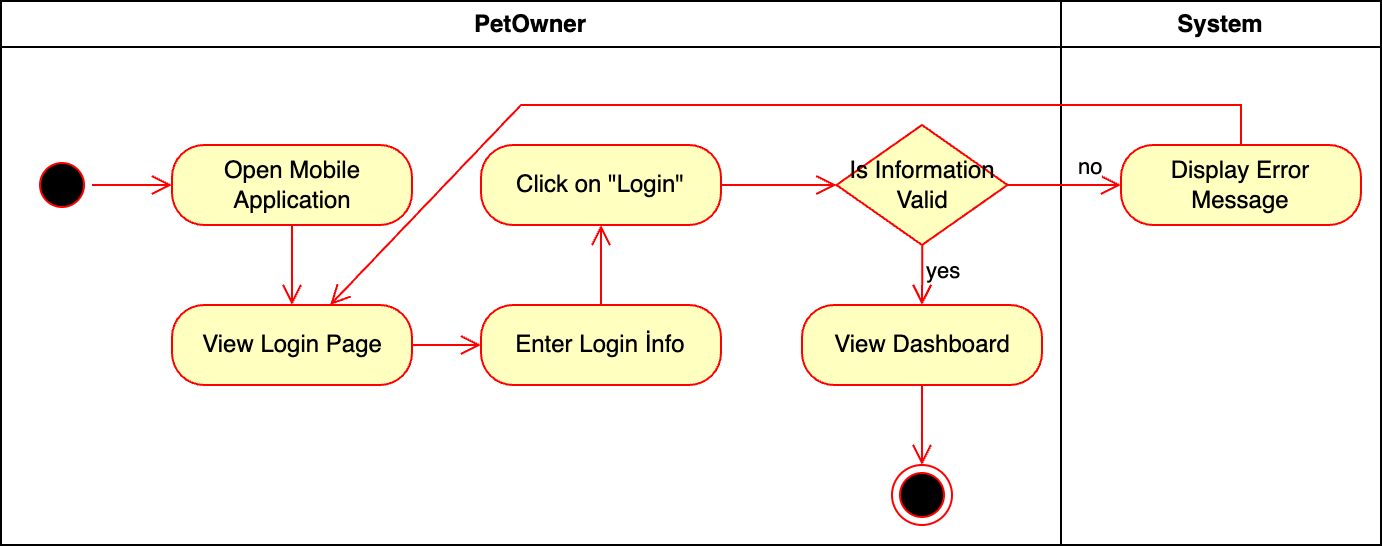

The diagram above was exported from draw.io. Its source (the exported page's mxGraphModel, read from the mxfile embedded in the PNG):
<mxGraphModel dx="984" dy="747" grid="1" gridSize="10" guides="1" tooltips="1" connect="1" arrows="1" fold="1" page="1" pageScale="1" pageWidth="1169" pageHeight="826" background="none" math="0" shadow="0">
  <root>
    <mxCell id="0" />
    <mxCell id="1" parent="0" />
    <mxCell id="2" value="PetOwner" style="swimlane;whiteSpace=wrap" parent="1" vertex="1">
      <mxGeometry x="200" y="128" width="530" height="272" as="geometry" />
    </mxCell>
    <mxCell id="5" value="" style="ellipse;shape=startState;fillColor=#000000;strokeColor=#ff0000;" parent="2" vertex="1">
      <mxGeometry x="15.5" y="77" width="30" height="30" as="geometry" />
    </mxCell>
    <mxCell id="6" value="" style="edgeStyle=elbowEdgeStyle;elbow=horizontal;verticalAlign=bottom;endArrow=open;endSize=8;strokeColor=#FF0000;endFill=1;rounded=0" parent="2" source="5" target="wTPFN8T5fkt9efbLe5bn-41" edge="1">
      <mxGeometry x="100" y="40" as="geometry">
        <mxPoint x="65.5" y="92" as="targetPoint" />
      </mxGeometry>
    </mxCell>
    <mxCell id="wTPFN8T5fkt9efbLe5bn-41" value="Open Mobile Application" style="rounded=1;whiteSpace=wrap;html=1;arcSize=40;fontColor=#000000;fillColor=#ffffc0;strokeColor=#ff0000;" parent="2" vertex="1">
      <mxGeometry x="85.5" y="72" width="120" height="40" as="geometry" />
    </mxCell>
    <mxCell id="wTPFN8T5fkt9efbLe5bn-42" value="View Login Page" style="rounded=1;whiteSpace=wrap;html=1;arcSize=40;fontColor=#000000;fillColor=#ffffc0;strokeColor=#ff0000;" parent="2" vertex="1">
      <mxGeometry x="85.5" y="152" width="120" height="40" as="geometry" />
    </mxCell>
    <mxCell id="wTPFN8T5fkt9efbLe5bn-44" value="" style="edgeStyle=orthogonalEdgeStyle;html=1;verticalAlign=bottom;endArrow=open;endSize=8;strokeColor=#ff0000;rounded=0;" parent="2" source="wTPFN8T5fkt9efbLe5bn-41" target="wTPFN8T5fkt9efbLe5bn-42" edge="1">
      <mxGeometry relative="1" as="geometry">
        <mxPoint x="247.75" y="122" as="targetPoint" />
        <mxPoint x="215.5" y="122" as="sourcePoint" />
      </mxGeometry>
    </mxCell>
    <mxCell id="wTPFN8T5fkt9efbLe5bn-48" value="" style="edgeStyle=orthogonalEdgeStyle;html=1;verticalAlign=bottom;endArrow=open;endSize=8;strokeColor=#ff0000;rounded=0;" parent="2" source="wTPFN8T5fkt9efbLe5bn-42" target="3N4ZHaQs2BguyzIXfr9u-6" edge="1">
      <mxGeometry relative="1" as="geometry">
        <mxPoint x="405.5" y="92" as="targetPoint" />
        <mxPoint x="375.5" y="91.89" as="sourcePoint" />
      </mxGeometry>
    </mxCell>
    <mxCell id="wTPFN8T5fkt9efbLe5bn-49" value="Is Information Valid" style="rhombus;whiteSpace=wrap;html=1;fontColor=#000000;fillColor=#ffffc0;strokeColor=#ff0000;" parent="2" vertex="1">
      <mxGeometry x="417.75" y="62" width="85.5" height="60" as="geometry" />
    </mxCell>
    <mxCell id="wTPFN8T5fkt9efbLe5bn-57" value="View Dashboard" style="rounded=1;whiteSpace=wrap;html=1;arcSize=40;fontColor=#000000;fillColor=#ffffc0;strokeColor=#ff0000;" parent="2" vertex="1">
      <mxGeometry x="400.5" y="152" width="120" height="40" as="geometry" />
    </mxCell>
    <mxCell id="3N4ZHaQs2BguyzIXfr9u-6" value="Enter Login İnfo" style="rounded=1;whiteSpace=wrap;html=1;arcSize=40;fontColor=#000000;fillColor=#ffffc0;strokeColor=#ff0000;" parent="2" vertex="1">
      <mxGeometry x="240" y="152" width="120" height="40" as="geometry" />
    </mxCell>
    <mxCell id="wTPFN8T5fkt9efbLe5bn-54" value="Click on &quot;Login&quot;" style="rounded=1;whiteSpace=wrap;html=1;arcSize=40;fontColor=#000000;fillColor=#ffffc0;strokeColor=#ff0000;" parent="2" vertex="1">
      <mxGeometry x="240" y="72" width="120" height="40" as="geometry" />
    </mxCell>
    <mxCell id="3N4ZHaQs2BguyzIXfr9u-9" value="" style="edgeStyle=orthogonalEdgeStyle;html=1;verticalAlign=bottom;endArrow=open;endSize=8;strokeColor=#ff0000;rounded=0;" parent="2" source="3N4ZHaQs2BguyzIXfr9u-6" target="wTPFN8T5fkt9efbLe5bn-54" edge="1">
      <mxGeometry relative="1" as="geometry">
        <mxPoint x="461" y="242" as="targetPoint" />
        <mxPoint x="461" y="182" as="sourcePoint" />
      </mxGeometry>
    </mxCell>
    <mxCell id="wTPFN8T5fkt9efbLe5bn-52" value="yes" style="edgeStyle=orthogonalEdgeStyle;html=1;align=left;verticalAlign=top;endArrow=open;endSize=8;strokeColor=#ff0000;rounded=0;" parent="2" source="wTPFN8T5fkt9efbLe5bn-49" target="wTPFN8T5fkt9efbLe5bn-57" edge="1">
      <mxGeometry x="-1" relative="1" as="geometry">
        <mxPoint x="520" y="312" as="targetPoint" />
        <mxPoint x="530" y="262" as="sourcePoint" />
        <Array as="points" />
      </mxGeometry>
    </mxCell>
    <mxCell id="3N4ZHaQs2BguyzIXfr9u-11" value="" style="edgeStyle=orthogonalEdgeStyle;html=1;verticalAlign=bottom;endArrow=open;endSize=8;strokeColor=#ff0000;rounded=0;" parent="2" source="wTPFN8T5fkt9efbLe5bn-54" target="wTPFN8T5fkt9efbLe5bn-49" edge="1">
      <mxGeometry relative="1" as="geometry">
        <mxPoint x="310" y="122" as="targetPoint" />
        <mxPoint x="310" y="162" as="sourcePoint" />
      </mxGeometry>
    </mxCell>
    <mxCell id="wTPFN8T5fkt9efbLe5bn-64" value="" style="ellipse;html=1;shape=endState;fillColor=#000000;strokeColor=#ff0000;" parent="2" vertex="1">
      <mxGeometry x="445.5" y="232" width="30" height="30" as="geometry" />
    </mxCell>
    <mxCell id="wTPFN8T5fkt9efbLe5bn-58" value="" style="edgeStyle=orthogonalEdgeStyle;html=1;verticalAlign=bottom;endArrow=open;endSize=8;strokeColor=#ff0000;rounded=0;" parent="2" source="wTPFN8T5fkt9efbLe5bn-57" target="wTPFN8T5fkt9efbLe5bn-64" edge="1">
      <mxGeometry relative="1" as="geometry">
        <mxPoint x="600" y="332" as="targetPoint" />
        <mxPoint x="540" y="307" as="sourcePoint" />
      </mxGeometry>
    </mxCell>
    <mxCell id="3" value="System" style="swimlane;whiteSpace=wrap" parent="1" vertex="1">
      <mxGeometry x="730" y="128" width="160" height="272" as="geometry" />
    </mxCell>
    <mxCell id="wTPFN8T5fkt9efbLe5bn-55" value="Display Error Message" style="rounded=1;whiteSpace=wrap;html=1;arcSize=40;fontColor=#000000;fillColor=#ffffc0;strokeColor=#ff0000;" parent="3" vertex="1">
      <mxGeometry x="30" y="72" width="120" height="40" as="geometry" />
    </mxCell>
    <mxCell id="wTPFN8T5fkt9efbLe5bn-50" value="no" style="edgeStyle=orthogonalEdgeStyle;html=1;align=left;verticalAlign=bottom;endArrow=open;endSize=8;strokeColor=#ff0000;rounded=0;" parent="1" source="wTPFN8T5fkt9efbLe5bn-49" target="wTPFN8T5fkt9efbLe5bn-55" edge="1">
      <mxGeometry x="0.2" relative="1" as="geometry">
        <mxPoint x="810" y="400" as="targetPoint" />
        <Array as="points">
          <mxPoint x="810" y="220" />
        </Array>
        <mxPoint as="offset" />
      </mxGeometry>
    </mxCell>
    <mxCell id="wTPFN8T5fkt9efbLe5bn-61" value="" style="html=1;verticalAlign=bottom;endArrow=open;endSize=8;strokeColor=#ff0000;rounded=0;exitX=0.5;exitY=0;exitDx=0;exitDy=0;" parent="1" source="wTPFN8T5fkt9efbLe5bn-55" target="wTPFN8T5fkt9efbLe5bn-42" edge="1">
      <mxGeometry relative="1" as="geometry">
        <mxPoint x="500" y="180" as="targetPoint" />
        <mxPoint x="1030" y="300" as="sourcePoint" />
        <Array as="points">
          <mxPoint x="820" y="180" />
          <mxPoint x="460" y="180" />
        </Array>
      </mxGeometry>
    </mxCell>
  </root>
</mxGraphModel>